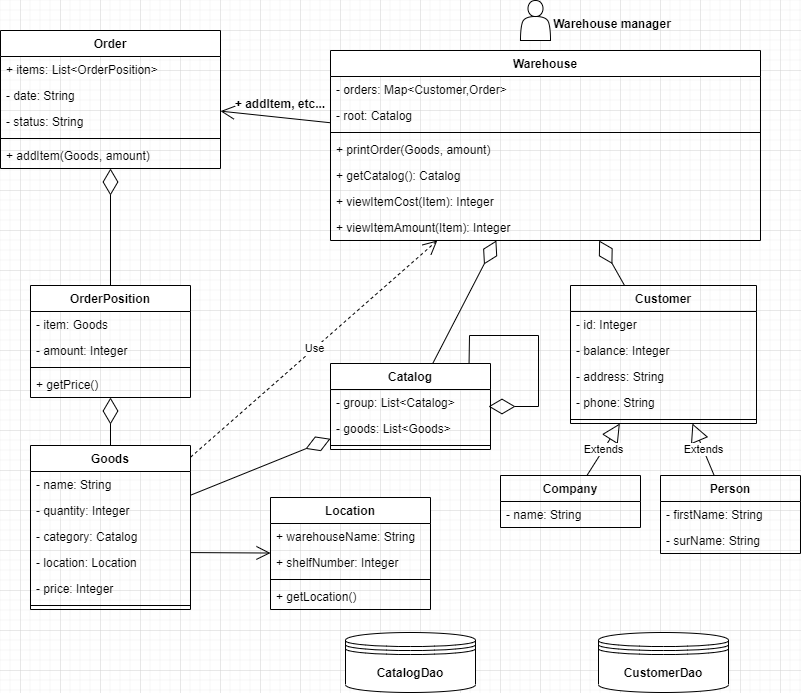

The diagram above was exported from draw.io. Its source (the exported page's mxGraphModel, read from the mxfile embedded in the PNG):
<mxGraphModel dx="807" dy="580" grid="1" gridSize="10" guides="1" tooltips="1" connect="1" arrows="1" fold="1" page="1" pageScale="1" pageWidth="827" pageHeight="1169" math="0" shadow="0">
  <root>
    <mxCell id="0" />
    <mxCell id="1" parent="0" />
    <mxCell id="g9GDuq8JpPxrILp0jToF-1" value="Order" style="swimlane;fontStyle=1;align=center;verticalAlign=top;childLayout=stackLayout;horizontal=1;startSize=26;horizontalStack=0;resizeParent=1;resizeParentMax=0;resizeLast=0;collapsible=1;marginBottom=0;" parent="1" vertex="1">
      <mxGeometry x="20" y="40" width="220" height="138" as="geometry" />
    </mxCell>
    <mxCell id="c7TdYziPuRB13EP9hpU0-1" value="+ items: List&lt;OrderPosition&gt;" style="text;strokeColor=none;fillColor=none;align=left;verticalAlign=top;spacingLeft=4;spacingRight=4;overflow=hidden;rotatable=0;points=[[0,0.5],[1,0.5]];portConstraint=eastwest;" vertex="1" parent="g9GDuq8JpPxrILp0jToF-1">
      <mxGeometry y="26" width="220" height="26" as="geometry" />
    </mxCell>
    <mxCell id="g9GDuq8JpPxrILp0jToF-62" value="- date: String" style="text;strokeColor=none;fillColor=none;align=left;verticalAlign=top;spacingLeft=4;spacingRight=4;overflow=hidden;rotatable=0;points=[[0,0.5],[1,0.5]];portConstraint=eastwest;" parent="g9GDuq8JpPxrILp0jToF-1" vertex="1">
      <mxGeometry y="52" width="220" height="26" as="geometry" />
    </mxCell>
    <mxCell id="g9GDuq8JpPxrILp0jToF-19" value="- status: String" style="text;strokeColor=none;fillColor=none;align=left;verticalAlign=top;spacingLeft=4;spacingRight=4;overflow=hidden;rotatable=0;points=[[0,0.5],[1,0.5]];portConstraint=eastwest;" parent="g9GDuq8JpPxrILp0jToF-1" vertex="1">
      <mxGeometry y="78" width="220" height="26" as="geometry" />
    </mxCell>
    <mxCell id="g9GDuq8JpPxrILp0jToF-3" value="" style="line;strokeWidth=1;fillColor=none;align=left;verticalAlign=middle;spacingTop=-1;spacingLeft=3;spacingRight=3;rotatable=0;labelPosition=right;points=[];portConstraint=eastwest;" parent="g9GDuq8JpPxrILp0jToF-1" vertex="1">
      <mxGeometry y="104" width="220" height="8" as="geometry" />
    </mxCell>
    <mxCell id="g9GDuq8JpPxrILp0jToF-70" value="+ addItem(Goods, amount)" style="text;strokeColor=none;fillColor=none;align=left;verticalAlign=top;spacingLeft=4;spacingRight=4;overflow=hidden;rotatable=0;points=[[0,0.5],[1,0.5]];portConstraint=eastwest;" parent="g9GDuq8JpPxrILp0jToF-1" vertex="1">
      <mxGeometry y="112" width="220" height="26" as="geometry" />
    </mxCell>
    <mxCell id="g9GDuq8JpPxrILp0jToF-6" value="Customer" style="swimlane;fontStyle=1;childLayout=stackLayout;horizontal=1;startSize=26;fillColor=none;horizontalStack=0;resizeParent=1;resizeParentMax=0;resizeLast=0;collapsible=1;marginBottom=0;" parent="1" vertex="1">
      <mxGeometry x="590" y="295" width="186" height="138" as="geometry">
        <mxRectangle x="530" y="220" width="90" height="26" as="alternateBounds" />
      </mxGeometry>
    </mxCell>
    <mxCell id="g9GDuq8JpPxrILp0jToF-28" value="- id: Integer" style="text;strokeColor=none;fillColor=none;align=left;verticalAlign=top;spacingLeft=4;spacingRight=4;overflow=hidden;rotatable=0;points=[[0,0.5],[1,0.5]];portConstraint=eastwest;" parent="g9GDuq8JpPxrILp0jToF-6" vertex="1">
      <mxGeometry y="26" width="186" height="26" as="geometry" />
    </mxCell>
    <mxCell id="g9GDuq8JpPxrILp0jToF-13" value="- balance: Integer" style="text;strokeColor=none;fillColor=none;align=left;verticalAlign=top;spacingLeft=4;spacingRight=4;overflow=hidden;rotatable=0;points=[[0,0.5],[1,0.5]];portConstraint=eastwest;" parent="g9GDuq8JpPxrILp0jToF-6" vertex="1">
      <mxGeometry y="52" width="186" height="26" as="geometry" />
    </mxCell>
    <mxCell id="g9GDuq8JpPxrILp0jToF-20" value="- address: String" style="text;strokeColor=none;fillColor=none;align=left;verticalAlign=top;spacingLeft=4;spacingRight=4;overflow=hidden;rotatable=0;points=[[0,0.5],[1,0.5]];portConstraint=eastwest;" parent="g9GDuq8JpPxrILp0jToF-6" vertex="1">
      <mxGeometry y="78" width="186" height="26" as="geometry" />
    </mxCell>
    <mxCell id="g9GDuq8JpPxrILp0jToF-23" value="- phone: String" style="text;strokeColor=none;fillColor=none;align=left;verticalAlign=top;spacingLeft=4;spacingRight=4;overflow=hidden;rotatable=0;points=[[0,0.5],[1,0.5]];portConstraint=eastwest;" parent="g9GDuq8JpPxrILp0jToF-6" vertex="1">
      <mxGeometry y="104" width="186" height="26" as="geometry" />
    </mxCell>
    <mxCell id="g9GDuq8JpPxrILp0jToF-10" value="" style="line;strokeWidth=1;fillColor=none;align=left;verticalAlign=middle;spacingTop=-1;spacingLeft=3;spacingRight=3;rotatable=0;labelPosition=right;points=[];portConstraint=eastwest;" parent="g9GDuq8JpPxrILp0jToF-6" vertex="1">
      <mxGeometry y="130" width="186" height="8" as="geometry" />
    </mxCell>
    <mxCell id="g9GDuq8JpPxrILp0jToF-14" value="Goods" style="swimlane;fontStyle=1;align=center;verticalAlign=top;childLayout=stackLayout;horizontal=1;startSize=26;horizontalStack=0;resizeParent=1;resizeParentMax=0;resizeLast=0;collapsible=1;marginBottom=0;" parent="1" vertex="1">
      <mxGeometry x="50" y="455" width="160" height="164" as="geometry" />
    </mxCell>
    <mxCell id="g9GDuq8JpPxrILp0jToF-22" value="- name: String" style="text;strokeColor=none;fillColor=none;align=left;verticalAlign=top;spacingLeft=4;spacingRight=4;overflow=hidden;rotatable=0;points=[[0,0.5],[1,0.5]];portConstraint=eastwest;" parent="g9GDuq8JpPxrILp0jToF-14" vertex="1">
      <mxGeometry y="26" width="160" height="26" as="geometry" />
    </mxCell>
    <mxCell id="g9GDuq8JpPxrILp0jToF-15" value="- quantity: Integer" style="text;strokeColor=none;fillColor=none;align=left;verticalAlign=top;spacingLeft=4;spacingRight=4;overflow=hidden;rotatable=0;points=[[0,0.5],[1,0.5]];portConstraint=eastwest;" parent="g9GDuq8JpPxrILp0jToF-14" vertex="1">
      <mxGeometry y="52" width="160" height="26" as="geometry" />
    </mxCell>
    <mxCell id="g9GDuq8JpPxrILp0jToF-63" value="- category: Catalog" style="text;strokeColor=none;fillColor=none;align=left;verticalAlign=top;spacingLeft=4;spacingRight=4;overflow=hidden;rotatable=0;points=[[0,0.5],[1,0.5]];portConstraint=eastwest;" parent="g9GDuq8JpPxrILp0jToF-14" vertex="1">
      <mxGeometry y="78" width="160" height="26" as="geometry" />
    </mxCell>
    <mxCell id="g9GDuq8JpPxrILp0jToF-50" value="- location: Location" style="text;strokeColor=none;fillColor=none;align=left;verticalAlign=top;spacingLeft=4;spacingRight=4;overflow=hidden;rotatable=0;points=[[0,0.5],[1,0.5]];portConstraint=eastwest;" parent="g9GDuq8JpPxrILp0jToF-14" vertex="1">
      <mxGeometry y="104" width="160" height="26" as="geometry" />
    </mxCell>
    <mxCell id="g9GDuq8JpPxrILp0jToF-51" value="- price: Integer" style="text;strokeColor=none;fillColor=none;align=left;verticalAlign=top;spacingLeft=4;spacingRight=4;overflow=hidden;rotatable=0;points=[[0,0.5],[1,0.5]];portConstraint=eastwest;" parent="g9GDuq8JpPxrILp0jToF-14" vertex="1">
      <mxGeometry y="130" width="160" height="26" as="geometry" />
    </mxCell>
    <mxCell id="g9GDuq8JpPxrILp0jToF-16" value="" style="line;strokeWidth=1;fillColor=none;align=left;verticalAlign=middle;spacingTop=-1;spacingLeft=3;spacingRight=3;rotatable=0;labelPosition=right;points=[];portConstraint=eastwest;" parent="g9GDuq8JpPxrILp0jToF-14" vertex="1">
      <mxGeometry y="156" width="160" height="8" as="geometry" />
    </mxCell>
    <mxCell id="g9GDuq8JpPxrILp0jToF-30" value="Company" style="swimlane;fontStyle=1;childLayout=stackLayout;horizontal=1;startSize=26;fillColor=none;horizontalStack=0;resizeParent=1;resizeParentMax=0;resizeLast=0;collapsible=1;marginBottom=0;" parent="1" vertex="1">
      <mxGeometry x="520" y="485" width="140" height="52" as="geometry" />
    </mxCell>
    <mxCell id="g9GDuq8JpPxrILp0jToF-31" value="- name: String" style="text;strokeColor=none;fillColor=none;align=left;verticalAlign=top;spacingLeft=4;spacingRight=4;overflow=hidden;rotatable=0;points=[[0,0.5],[1,0.5]];portConstraint=eastwest;" parent="g9GDuq8JpPxrILp0jToF-30" vertex="1">
      <mxGeometry y="26" width="140" height="26" as="geometry" />
    </mxCell>
    <mxCell id="g9GDuq8JpPxrILp0jToF-34" value="Person" style="swimlane;fontStyle=1;childLayout=stackLayout;horizontal=1;startSize=26;fillColor=none;horizontalStack=0;resizeParent=1;resizeParentMax=0;resizeLast=0;collapsible=1;marginBottom=0;" parent="1" vertex="1">
      <mxGeometry x="680" y="485" width="140" height="78" as="geometry" />
    </mxCell>
    <mxCell id="g9GDuq8JpPxrILp0jToF-35" value="- firstName: String" style="text;strokeColor=none;fillColor=none;align=left;verticalAlign=top;spacingLeft=4;spacingRight=4;overflow=hidden;rotatable=0;points=[[0,0.5],[1,0.5]];portConstraint=eastwest;" parent="g9GDuq8JpPxrILp0jToF-34" vertex="1">
      <mxGeometry y="26" width="140" height="26" as="geometry" />
    </mxCell>
    <mxCell id="g9GDuq8JpPxrILp0jToF-36" value="- surName: String" style="text;strokeColor=none;fillColor=none;align=left;verticalAlign=top;spacingLeft=4;spacingRight=4;overflow=hidden;rotatable=0;points=[[0,0.5],[1,0.5]];portConstraint=eastwest;" parent="g9GDuq8JpPxrILp0jToF-34" vertex="1">
      <mxGeometry y="52" width="140" height="26" as="geometry" />
    </mxCell>
    <mxCell id="g9GDuq8JpPxrILp0jToF-38" value="Extends" style="endArrow=block;endSize=16;endFill=0;html=1;rounded=0;" parent="1" source="g9GDuq8JpPxrILp0jToF-30" target="g9GDuq8JpPxrILp0jToF-6" edge="1">
      <mxGeometry width="160" relative="1" as="geometry">
        <mxPoint x="310" y="135" as="sourcePoint" />
        <mxPoint x="470" y="135" as="targetPoint" />
      </mxGeometry>
    </mxCell>
    <mxCell id="g9GDuq8JpPxrILp0jToF-39" value="Extends" style="endArrow=block;endSize=16;endFill=0;html=1;rounded=0;" parent="1" source="g9GDuq8JpPxrILp0jToF-34" target="g9GDuq8JpPxrILp0jToF-6" edge="1">
      <mxGeometry width="160" relative="1" as="geometry">
        <mxPoint x="699.9972294372294" y="173" as="sourcePoint" />
        <mxPoint x="728.3695238095238" y="115" as="targetPoint" />
      </mxGeometry>
    </mxCell>
    <mxCell id="g9GDuq8JpPxrILp0jToF-40" value="Warehouse" style="swimlane;fontStyle=1;align=center;verticalAlign=top;childLayout=stackLayout;horizontal=1;startSize=26;horizontalStack=0;resizeParent=1;resizeParentMax=0;resizeLast=0;collapsible=1;marginBottom=0;" parent="1" vertex="1">
      <mxGeometry x="350" y="60" width="430" height="190" as="geometry" />
    </mxCell>
    <mxCell id="g9GDuq8JpPxrILp0jToF-41" value="- orders: Map&lt;Customer,Order&gt;" style="text;strokeColor=none;fillColor=none;align=left;verticalAlign=top;spacingLeft=4;spacingRight=4;overflow=hidden;rotatable=0;points=[[0,0.5],[1,0.5]];portConstraint=eastwest;" parent="g9GDuq8JpPxrILp0jToF-40" vertex="1">
      <mxGeometry y="26" width="430" height="26" as="geometry" />
    </mxCell>
    <mxCell id="c7TdYziPuRB13EP9hpU0-16" value="- root: Catalog" style="text;strokeColor=none;fillColor=none;align=left;verticalAlign=top;spacingLeft=4;spacingRight=4;overflow=hidden;rotatable=0;points=[[0,0.5],[1,0.5]];portConstraint=eastwest;" vertex="1" parent="g9GDuq8JpPxrILp0jToF-40">
      <mxGeometry y="52" width="430" height="26" as="geometry" />
    </mxCell>
    <mxCell id="g9GDuq8JpPxrILp0jToF-42" value="" style="line;strokeWidth=1;fillColor=none;align=left;verticalAlign=middle;spacingTop=-1;spacingLeft=3;spacingRight=3;rotatable=0;labelPosition=right;points=[];portConstraint=eastwest;" parent="g9GDuq8JpPxrILp0jToF-40" vertex="1">
      <mxGeometry y="78" width="430" height="8" as="geometry" />
    </mxCell>
    <mxCell id="g9GDuq8JpPxrILp0jToF-43" value="+ printOrder(Goods, amount)" style="text;strokeColor=none;fillColor=none;align=left;verticalAlign=top;spacingLeft=4;spacingRight=4;overflow=hidden;rotatable=0;points=[[0,0.5],[1,0.5]];portConstraint=eastwest;" parent="g9GDuq8JpPxrILp0jToF-40" vertex="1">
      <mxGeometry y="86" width="430" height="26" as="geometry" />
    </mxCell>
    <mxCell id="c7TdYziPuRB13EP9hpU0-6" value="+ getCatalog(): Catalog" style="text;strokeColor=none;fillColor=none;align=left;verticalAlign=top;spacingLeft=4;spacingRight=4;overflow=hidden;rotatable=0;points=[[0,0.5],[1,0.5]];portConstraint=eastwest;" vertex="1" parent="g9GDuq8JpPxrILp0jToF-40">
      <mxGeometry y="112" width="430" height="26" as="geometry" />
    </mxCell>
    <mxCell id="c7TdYziPuRB13EP9hpU0-5" value="+ viewItemCost(Item): Integer" style="text;strokeColor=none;fillColor=none;align=left;verticalAlign=top;spacingLeft=4;spacingRight=4;overflow=hidden;rotatable=0;points=[[0,0.5],[1,0.5]];portConstraint=eastwest;" vertex="1" parent="g9GDuq8JpPxrILp0jToF-40">
      <mxGeometry y="138" width="430" height="26" as="geometry" />
    </mxCell>
    <mxCell id="c7TdYziPuRB13EP9hpU0-24" value="+ viewItemAmount(Item): Integer" style="text;strokeColor=none;fillColor=none;align=left;verticalAlign=top;spacingLeft=4;spacingRight=4;overflow=hidden;rotatable=0;points=[[0,0.5],[1,0.5]];portConstraint=eastwest;" vertex="1" parent="g9GDuq8JpPxrILp0jToF-40">
      <mxGeometry y="164" width="430" height="26" as="geometry" />
    </mxCell>
    <mxCell id="g9GDuq8JpPxrILp0jToF-49" value="" style="endArrow=diamondThin;endFill=0;endSize=24;html=1;rounded=0;" parent="1" source="g9GDuq8JpPxrILp0jToF-65" target="g9GDuq8JpPxrILp0jToF-40" edge="1">
      <mxGeometry width="160" relative="1" as="geometry">
        <mxPoint x="130" y="310" as="sourcePoint" />
        <mxPoint x="290" y="310" as="targetPoint" />
      </mxGeometry>
    </mxCell>
    <mxCell id="g9GDuq8JpPxrILp0jToF-55" value="Location" style="swimlane;fontStyle=1;align=center;verticalAlign=top;childLayout=stackLayout;horizontal=1;startSize=26;horizontalStack=0;resizeParent=1;resizeParentMax=0;resizeLast=0;collapsible=1;marginBottom=0;" parent="1" vertex="1">
      <mxGeometry x="290" y="507" width="160" height="112" as="geometry" />
    </mxCell>
    <mxCell id="g9GDuq8JpPxrILp0jToF-56" value="+ warehouseName: String" style="text;strokeColor=none;fillColor=none;align=left;verticalAlign=top;spacingLeft=4;spacingRight=4;overflow=hidden;rotatable=0;points=[[0,0.5],[1,0.5]];portConstraint=eastwest;" parent="g9GDuq8JpPxrILp0jToF-55" vertex="1">
      <mxGeometry y="26" width="160" height="26" as="geometry" />
    </mxCell>
    <mxCell id="g9GDuq8JpPxrILp0jToF-60" value="+ shelfNumber: Integer" style="text;strokeColor=none;fillColor=none;align=left;verticalAlign=top;spacingLeft=4;spacingRight=4;overflow=hidden;rotatable=0;points=[[0,0.5],[1,0.5]];portConstraint=eastwest;" parent="g9GDuq8JpPxrILp0jToF-55" vertex="1">
      <mxGeometry y="52" width="160" height="26" as="geometry" />
    </mxCell>
    <mxCell id="g9GDuq8JpPxrILp0jToF-57" value="" style="line;strokeWidth=1;fillColor=none;align=left;verticalAlign=middle;spacingTop=-1;spacingLeft=3;spacingRight=3;rotatable=0;labelPosition=right;points=[];portConstraint=eastwest;" parent="g9GDuq8JpPxrILp0jToF-55" vertex="1">
      <mxGeometry y="78" width="160" height="8" as="geometry" />
    </mxCell>
    <mxCell id="g9GDuq8JpPxrILp0jToF-58" value="+ getLocation()" style="text;strokeColor=none;fillColor=none;align=left;verticalAlign=top;spacingLeft=4;spacingRight=4;overflow=hidden;rotatable=0;points=[[0,0.5],[1,0.5]];portConstraint=eastwest;" parent="g9GDuq8JpPxrILp0jToF-55" vertex="1">
      <mxGeometry y="86" width="160" height="26" as="geometry" />
    </mxCell>
    <mxCell id="g9GDuq8JpPxrILp0jToF-59" value="" style="endArrow=open;endFill=1;endSize=12;html=1;rounded=0;exitX=0.997;exitY=0.118;exitDx=0;exitDy=0;exitPerimeter=0;" parent="1" source="g9GDuq8JpPxrILp0jToF-50" target="g9GDuq8JpPxrILp0jToF-55" edge="1">
      <mxGeometry width="160" relative="1" as="geometry">
        <mxPoint x="60" y="497" as="sourcePoint" />
        <mxPoint x="220" y="497" as="targetPoint" />
      </mxGeometry>
    </mxCell>
    <mxCell id="g9GDuq8JpPxrILp0jToF-65" value="Catalog" style="swimlane;fontStyle=1;align=center;verticalAlign=top;childLayout=stackLayout;horizontal=1;startSize=26;horizontalStack=0;resizeParent=1;resizeParentMax=0;resizeLast=0;collapsible=1;marginBottom=0;" parent="1" vertex="1">
      <mxGeometry x="350" y="373" width="160" height="86" as="geometry" />
    </mxCell>
    <mxCell id="g9GDuq8JpPxrILp0jToF-66" value="- group: List&lt;Catalog&gt;" style="text;strokeColor=none;fillColor=none;align=left;verticalAlign=top;spacingLeft=4;spacingRight=4;overflow=hidden;rotatable=0;points=[[0,0.5],[1,0.5]];portConstraint=eastwest;" parent="g9GDuq8JpPxrILp0jToF-65" vertex="1">
      <mxGeometry y="26" width="160" height="26" as="geometry" />
    </mxCell>
    <mxCell id="g9GDuq8JpPxrILp0jToF-90" value="- goods: List&lt;Goods&gt;" style="text;strokeColor=none;fillColor=none;align=left;verticalAlign=top;spacingLeft=4;spacingRight=4;overflow=hidden;rotatable=0;points=[[0,0.5],[1,0.5]];portConstraint=eastwest;" parent="g9GDuq8JpPxrILp0jToF-65" vertex="1">
      <mxGeometry y="52" width="160" height="26" as="geometry" />
    </mxCell>
    <mxCell id="g9GDuq8JpPxrILp0jToF-67" value="" style="line;strokeWidth=1;fillColor=none;align=left;verticalAlign=middle;spacingTop=-1;spacingLeft=3;spacingRight=3;rotatable=0;labelPosition=right;points=[];portConstraint=eastwest;" parent="g9GDuq8JpPxrILp0jToF-65" vertex="1">
      <mxGeometry y="78" width="160" height="8" as="geometry" />
    </mxCell>
    <mxCell id="g9GDuq8JpPxrILp0jToF-69" value="" style="endArrow=diamondThin;endFill=0;endSize=24;html=1;rounded=0;" parent="1" source="g9GDuq8JpPxrILp0jToF-14" target="g9GDuq8JpPxrILp0jToF-65" edge="1">
      <mxGeometry width="160" relative="1" as="geometry">
        <mxPoint x="310" y="461.32000000000005" as="sourcePoint" />
        <mxPoint x="407.8523489932886" y="403" as="targetPoint" />
      </mxGeometry>
    </mxCell>
    <mxCell id="g9GDuq8JpPxrILp0jToF-89" value="" style="endArrow=diamondThin;endFill=0;endSize=24;html=1;rounded=0;" parent="1" source="g9GDuq8JpPxrILp0jToF-6" target="g9GDuq8JpPxrILp0jToF-40" edge="1">
      <mxGeometry width="160" relative="1" as="geometry">
        <mxPoint x="647" y="529.7" as="sourcePoint" />
        <mxPoint x="673.0232558139535" y="840" as="targetPoint" />
      </mxGeometry>
    </mxCell>
    <mxCell id="g9GDuq8JpPxrILp0jToF-91" value="OrderPosition" style="swimlane;fontStyle=1;align=center;verticalAlign=top;childLayout=stackLayout;horizontal=1;startSize=26;horizontalStack=0;resizeParent=1;resizeParentMax=0;resizeLast=0;collapsible=1;marginBottom=0;" parent="1" vertex="1">
      <mxGeometry x="50" y="295" width="160" height="112" as="geometry" />
    </mxCell>
    <mxCell id="g9GDuq8JpPxrILp0jToF-92" value="- item: Goods" style="text;strokeColor=none;fillColor=none;align=left;verticalAlign=top;spacingLeft=4;spacingRight=4;overflow=hidden;rotatable=0;points=[[0,0.5],[1,0.5]];portConstraint=eastwest;" parent="g9GDuq8JpPxrILp0jToF-91" vertex="1">
      <mxGeometry y="26" width="160" height="26" as="geometry" />
    </mxCell>
    <mxCell id="g9GDuq8JpPxrILp0jToF-95" value="- amount: Integer" style="text;strokeColor=none;fillColor=none;align=left;verticalAlign=top;spacingLeft=4;spacingRight=4;overflow=hidden;rotatable=0;points=[[0,0.5],[1,0.5]];portConstraint=eastwest;" parent="g9GDuq8JpPxrILp0jToF-91" vertex="1">
      <mxGeometry y="52" width="160" height="26" as="geometry" />
    </mxCell>
    <mxCell id="c7TdYziPuRB13EP9hpU0-19" value="" style="line;strokeWidth=1;fillColor=none;align=left;verticalAlign=middle;spacingTop=-1;spacingLeft=3;spacingRight=3;rotatable=0;labelPosition=right;points=[];portConstraint=eastwest;" vertex="1" parent="g9GDuq8JpPxrILp0jToF-91">
      <mxGeometry y="78" width="160" height="8" as="geometry" />
    </mxCell>
    <mxCell id="c7TdYziPuRB13EP9hpU0-25" value="+ getPrice()" style="text;strokeColor=none;fillColor=none;align=left;verticalAlign=top;spacingLeft=4;spacingRight=4;overflow=hidden;rotatable=0;points=[[0,0.5],[1,0.5]];portConstraint=eastwest;" vertex="1" parent="g9GDuq8JpPxrILp0jToF-91">
      <mxGeometry y="86" width="160" height="26" as="geometry" />
    </mxCell>
    <mxCell id="g9GDuq8JpPxrILp0jToF-96" value="" style="endArrow=diamondThin;endFill=0;endSize=24;html=1;rounded=0;" parent="1" source="g9GDuq8JpPxrILp0jToF-91" target="g9GDuq8JpPxrILp0jToF-1" edge="1">
      <mxGeometry width="160" relative="1" as="geometry">
        <mxPoint x="183.948717948718" y="290" as="sourcePoint" />
        <mxPoint x="300" y="211.9655172413793" as="targetPoint" />
      </mxGeometry>
    </mxCell>
    <mxCell id="c7TdYziPuRB13EP9hpU0-2" value="" style="endArrow=diamondThin;endFill=0;endSize=24;html=1;rounded=0;" edge="1" parent="1" source="g9GDuq8JpPxrILp0jToF-14" target="g9GDuq8JpPxrILp0jToF-91">
      <mxGeometry width="160" relative="1" as="geometry">
        <mxPoint x="188.5164835164835" y="325" as="sourcePoint" />
        <mxPoint x="300" y="255.0344827586207" as="targetPoint" />
      </mxGeometry>
    </mxCell>
    <mxCell id="c7TdYziPuRB13EP9hpU0-3" value="" style="endArrow=open;endFill=1;endSize=12;html=1;rounded=0;" edge="1" parent="1" source="g9GDuq8JpPxrILp0jToF-40" target="g9GDuq8JpPxrILp0jToF-1">
      <mxGeometry width="160" relative="1" as="geometry">
        <mxPoint x="230" y="200" as="sourcePoint" />
        <mxPoint x="390" y="200" as="targetPoint" />
      </mxGeometry>
    </mxCell>
    <mxCell id="c7TdYziPuRB13EP9hpU0-8" value="Use" style="endArrow=open;endSize=12;dashed=1;html=1;rounded=0;" edge="1" parent="1" source="g9GDuq8JpPxrILp0jToF-14" target="g9GDuq8JpPxrILp0jToF-40">
      <mxGeometry width="160" relative="1" as="geometry">
        <mxPoint x="350" y="290" as="sourcePoint" />
        <mxPoint x="510" y="290" as="targetPoint" />
      </mxGeometry>
    </mxCell>
    <mxCell id="c7TdYziPuRB13EP9hpU0-9" value="" style="shape=datastore;whiteSpace=wrap;html=1;" vertex="1" parent="1">
      <mxGeometry x="618" y="642" width="130" height="60" as="geometry" />
    </mxCell>
    <mxCell id="c7TdYziPuRB13EP9hpU0-10" value="CustomerDao" style="text;align=center;fontStyle=1;verticalAlign=middle;spacingLeft=3;spacingRight=3;strokeColor=none;rotatable=0;points=[[0,0.5],[1,0.5]];portConstraint=eastwest;" vertex="1" parent="1">
      <mxGeometry x="643" y="669" width="80" height="26" as="geometry" />
    </mxCell>
    <mxCell id="c7TdYziPuRB13EP9hpU0-13" value="" style="endArrow=diamondThin;endFill=0;endSize=24;html=1;rounded=0;" edge="1" parent="1">
      <mxGeometry width="160" relative="1" as="geometry">
        <mxPoint x="488.5633802816901" y="373" as="sourcePoint" />
        <mxPoint x="507.9999999999998" y="416" as="targetPoint" />
        <Array as="points">
          <mxPoint x="489" y="345" />
          <mxPoint x="558" y="345" />
          <mxPoint x="558" y="416" />
        </Array>
      </mxGeometry>
    </mxCell>
    <mxCell id="c7TdYziPuRB13EP9hpU0-17" value="" style="shape=actor;whiteSpace=wrap;html=1;" vertex="1" parent="1">
      <mxGeometry x="540" y="10" width="30" height="40" as="geometry" />
    </mxCell>
    <mxCell id="c7TdYziPuRB13EP9hpU0-18" value="Warehouse manager" style="text;align=center;fontStyle=1;verticalAlign=middle;spacingLeft=3;spacingRight=3;strokeColor=none;rotatable=0;points=[[0,0.5],[1,0.5]];portConstraint=eastwest;" vertex="1" parent="1">
      <mxGeometry x="592" y="20" width="80" height="26" as="geometry" />
    </mxCell>
    <mxCell id="c7TdYziPuRB13EP9hpU0-20" value="+ addItem, etc..." style="text;align=center;fontStyle=1;verticalAlign=middle;spacingLeft=3;spacingRight=3;strokeColor=none;rotatable=0;points=[[0,0.5],[1,0.5]];portConstraint=eastwest;" vertex="1" parent="1">
      <mxGeometry x="260" y="100" width="80" height="26" as="geometry" />
    </mxCell>
    <mxCell id="c7TdYziPuRB13EP9hpU0-22" value="" style="shape=datastore;whiteSpace=wrap;html=1;" vertex="1" parent="1">
      <mxGeometry x="365" y="642" width="130" height="60" as="geometry" />
    </mxCell>
    <mxCell id="c7TdYziPuRB13EP9hpU0-23" value="CatalogDao" style="text;align=center;fontStyle=1;verticalAlign=middle;spacingLeft=3;spacingRight=3;strokeColor=none;rotatable=0;points=[[0,0.5],[1,0.5]];portConstraint=eastwest;" vertex="1" parent="1">
      <mxGeometry x="390" y="669" width="80" height="26" as="geometry" />
    </mxCell>
  </root>
</mxGraphModel>